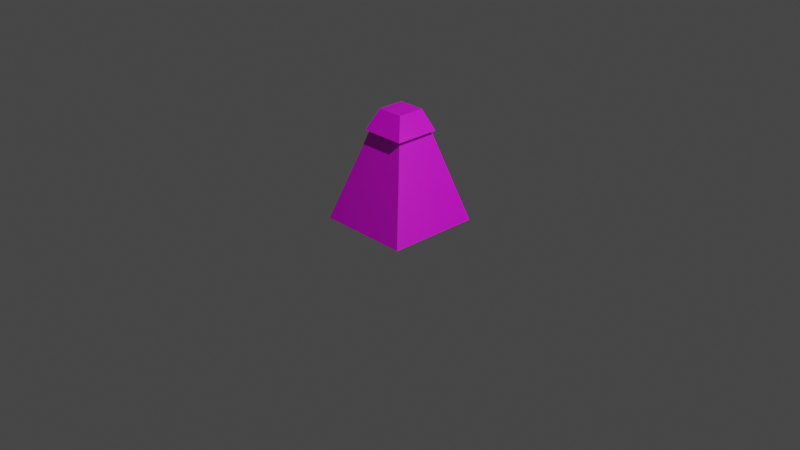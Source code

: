 # Source: laderaEsqA.blend  (saved by Blender 2.91.10; exported with 4.5.12 LTS)
import bpy
from mathutils import Matrix  # noqa: F401  (used for matrix-valued properties, if any)

bpy.ops.wm.read_factory_settings(use_empty=True)
scene = bpy.context.scene
scene.name = 'Scene'

# ---- collections
col_collection = bpy.data.collections.new('Collection'); scene.collection.children.link(col_collection)

# ---- images (referenced by path relative to the original .blend; pixels are not part of the script)
import os
ASSET_DIR = os.environ.get("B2B_ASSET_DIR", "")  # directory of the original .blend (textures are referenced by path, not embedded)
HERE = os.path.dirname(os.path.abspath(__file__))  # packed textures are extracted next to this script under _unpacked/

def load_image(name, relpath, width, height, colorspace="sRGB"):
    """Load a texture the original file referenced (path relative to the .blend, or extracted next to this script)."""
    p = next((c for c in (os.path.join(HERE, relpath), os.path.join(ASSET_DIR, relpath)) if relpath and os.path.exists(c)), "")
    if p:
        img = bpy.data.images.load(p, check_existing=True)
        img.name = name
    else:  # same state as the original file: an image datablock whose file is absent (Cycles renders it pink)
        img = bpy.data.images.new(name, width, height)
        img.source = "FILE"
        img.filepath = "//" + (relpath or name)
    img.colorspace_settings.name = colorspace
    return img
img_testtileset_png = load_image('testTileSet.png', 'testTileSet.png', 1024, 1024, 'sRGB')

# ---- materials (node trees are filled in below, after node groups)
mat_material = bpy.data.materials.new('Material')
mat_material.alpha_threshold = 0.0
mat_material.use_transparent_shadow = False
mat_material.line_color = (0.0, 0.0, 0.0, 1.0)

# ---- material node trees
mat_material.use_nodes = True; mat_material.node_tree.nodes.clear()
_N = mat_material.node_tree.nodes; _L = mat_material.node_tree.links
n0 = _N.new('ShaderNodeOutputMaterial'); n0.name = 'Material Output'; n0.location = (300, 300)
n1 = _N.new('ShaderNodeBsdfPrincipled'); n1.name = 'Principled BSDF'; n1.location = (10, 300)
n1.distribution = 'GGX'
n1.subsurface_method = 'BURLEY'
n1.inputs[2].default_value = 0.4
n1.inputs[3].default_value = 1.45
n1.inputs[27].default_value = (0.0, 0.0, 0.0, 1.0)
n1.inputs[28].default_value = 1.0
n2 = _N.new('ShaderNodeTexImage'); n2.name = 'Image Texture'; n2.location = (-437, 264)
n2.image = img_testtileset_png
_L.new(n1.outputs[0], n0.inputs[0])
_L.new(n2.outputs[0], n1.inputs[0])
n0.is_active_output = True

# ---- world
world_world = bpy.data.worlds.new('World'); scene.world = world_world
world_world.use_nodes = True; world_world.node_tree.nodes.clear()
_N = world_world.node_tree.nodes; _L = world_world.node_tree.links
n0 = _N.new('ShaderNodeOutputWorld'); n0.name = 'World Output'; n0.location = (300, 300)
n1 = _N.new('ShaderNodeBackground'); n1.name = 'Background'; n1.location = (10, 300)
n1.inputs[0].default_value = (0.05088, 0.05088, 0.05088, 1.0)
_L.new(n1.outputs[0], n0.inputs[0])
n0.is_active_output = True
world_world.color = (0.05088, 0.05088, 0.05088)
world_world.use_sun_shadow = False
world_world.sun_shadow_jitter_overblur = 0.0

# ---- cameras
cam_camera = bpy.data.cameras.new('Camera')
cam_camera.clip_end = 100.0
cam_camera.ortho_scale = 7.314

# ---- lights
light_light = bpy.data.lights.new('Light', 'POINT')
light_light.transmission_factor = 0.0
light_light.energy = 1000.0
light_light.shadow_soft_size = 0.1
light_light.shadow_maximum_resolution = 0.006
light_light.use_absolute_resolution = True

# ---- meshes
me_cube = bpy.data.meshes.new('Cube')
me_cube.from_pydata([(-0.2, 0.5, 1.0), (0.5, 0.5, 0.0), (-0.2, 0.2, 1.0), (0.5, -0.5, 0.0), (-0.5, 0.5, 1.0), (-0.5, 0.2, 1.0), (-0.5, -0.5, 0.0), (1.49e-08, 0.5, 0.82), (1.49e-08, -1.49e-08, 0.82), (-0.5, -1.49e-08, 0.82)], [], [(0, 4, 5, 2), (3, 2, 5, 6), (1, 0, 2, 3), (2, 8, 7, 0), (5, 9, 8, 2)])
_uv = me_cube.uv_layers.new(name='UVMap')
_uv.uv.foreach_set('vector', [0.7542, 0.3343, 0.9998, 0.3343, 0.9998, 0.4162, 0.7542, 0.4162, 0.7859, 0.001039, 0.2126, 0.3343, 0.0001534, 0.3343, 0.0001534, 0.001039, 0.9998, 0.001039, 0.9998, 0.3343, 0.7883, 0.3343, 0.215, 0.001039, 0.3672, 0.9417, 0.6118, 0.832, 0.0001534, 0.832, 0.000153, 0.9417, 0.9998, 0.9423, 0.9998, 0.832, 0.4483, 0.832, 0.6943, 0.9423])
me_cube.materials.append(mat_material)
me_cube.use_remesh_preserve_volume = False
me_cube.use_remesh_preserve_attributes = False
me_cube.use_mirror_vertex_groups = False
me_cube.update()

# ---- objects
ob_cube = bpy.data.objects.new('Cube', me_cube)
ob_light = bpy.data.objects.new('Light', light_light)
ob_camera = bpy.data.objects.new('Camera', cam_camera)

# ---- transforms, parenting, visibility, modifiers, constraints
ob_cube.location = (0.0, 0.0, 0.0)
ob_cube.lock_rotations_4d = False
ob_cube.empty_display_type = 'ARROWS'
ob_cube.lineart.crease_threshold = 0.0
ob_light.location = (4.076, 1.005, 5.904)
ob_light.rotation_euler = (0.6503, 0.05522, 1.866)
ob_light.lock_rotations_4d = False
ob_light.empty_display_type = 'ARROWS'
ob_light.color = (0.0, 0.0, 0.0, 0.0)
ob_light.lineart.crease_threshold = 0.0
ob_camera.location = (7.359, -6.926, 4.958)
ob_camera.rotation_euler = (1.109, 0.0, 0.8149)
ob_camera.lock_rotations_4d = False
ob_camera.empty_display_type = 'ARROWS'
ob_camera.color = (0.0, 0.0, 0.0, 0.0)
ob_camera.display_type = 'WIRE'
ob_camera.lineart.crease_threshold = 0.0

# ---- collection membership
col_collection.objects.link(ob_cube)
col_collection.objects.link(ob_light)
col_collection.objects.link(ob_camera)

# ---- scene / render settings (as saved in the file)
scene.camera = ob_camera
scene.frame_start = 1; scene.frame_end = 250; scene.frame_set(1)
scene.render.engine = 'BLENDER_EEVEE_NEXT'
scene.cycles.use_denoising = False
scene.cycles.samples = 128
scene.cycles.sampling_pattern = 'TABULATED_SOBOL'
scene.cycles.use_adaptive_sampling = False
scene.cycles.use_light_tree = False
scene.view_settings.view_transform = 'Filmic'
bpy.context.view_layer.update()
